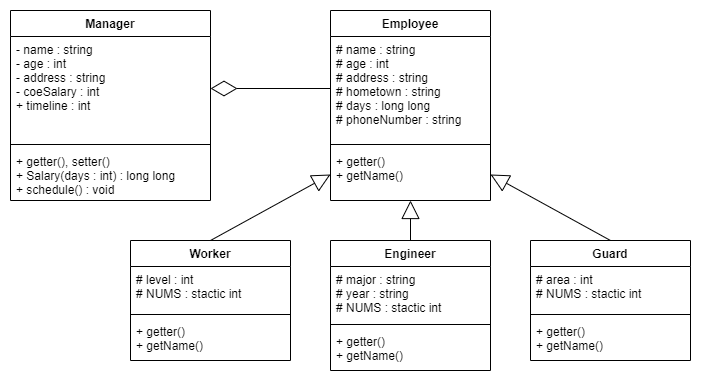

The diagram above was exported from draw.io. Its source (the exported page's mxGraphModel, read from the mxfile embedded in the PNG):
<mxGraphModel dx="1038" dy="617" grid="1" gridSize="10" guides="1" tooltips="1" connect="1" arrows="1" fold="1" page="1" pageScale="1" pageWidth="900" pageHeight="1600" math="0" shadow="0">
  <root>
    <mxCell id="0" />
    <mxCell id="1" parent="0" />
    <mxCell id="VOAjTPj3Y2-2-OU5QRT5-1" value="Employee" style="swimlane;fontStyle=1;align=center;verticalAlign=top;childLayout=stackLayout;horizontal=1;startSize=26;horizontalStack=0;resizeParent=1;resizeParentMax=0;resizeLast=0;collapsible=1;marginBottom=0;" parent="1" vertex="1">
      <mxGeometry x="440" y="80" width="160" height="190" as="geometry" />
    </mxCell>
    <mxCell id="VOAjTPj3Y2-2-OU5QRT5-2" value="# name : string&#10;# age : int&#10;# address : string&#10;# hometown : string&#10;# days : long long&#10;# phoneNumber : string" style="text;strokeColor=none;fillColor=none;align=left;verticalAlign=top;spacingLeft=4;spacingRight=4;overflow=hidden;rotatable=0;points=[[0,0.5],[1,0.5]];portConstraint=eastwest;" parent="VOAjTPj3Y2-2-OU5QRT5-1" vertex="1">
      <mxGeometry y="26" width="160" height="104" as="geometry" />
    </mxCell>
    <mxCell id="VOAjTPj3Y2-2-OU5QRT5-3" value="" style="line;strokeWidth=1;fillColor=none;align=left;verticalAlign=middle;spacingTop=-1;spacingLeft=3;spacingRight=3;rotatable=0;labelPosition=right;points=[];portConstraint=eastwest;strokeColor=inherit;" parent="VOAjTPj3Y2-2-OU5QRT5-1" vertex="1">
      <mxGeometry y="130" width="160" height="8" as="geometry" />
    </mxCell>
    <mxCell id="VOAjTPj3Y2-2-OU5QRT5-4" value="+ getter()&#10;+ getName()" style="text;strokeColor=none;fillColor=none;align=left;verticalAlign=top;spacingLeft=4;spacingRight=4;overflow=hidden;rotatable=0;points=[[0,0.5],[1,0.5]];portConstraint=eastwest;" parent="VOAjTPj3Y2-2-OU5QRT5-1" vertex="1">
      <mxGeometry y="138" width="160" height="52" as="geometry" />
    </mxCell>
    <mxCell id="VOAjTPj3Y2-2-OU5QRT5-9" value="Worker" style="swimlane;fontStyle=1;align=center;verticalAlign=top;childLayout=stackLayout;horizontal=1;startSize=26;horizontalStack=0;resizeParent=1;resizeParentMax=0;resizeLast=0;collapsible=1;marginBottom=0;" parent="1" vertex="1">
      <mxGeometry x="240" y="310" width="160" height="120" as="geometry" />
    </mxCell>
    <mxCell id="VOAjTPj3Y2-2-OU5QRT5-10" value="# level : int&#10;# NUMS : stactic int" style="text;strokeColor=none;fillColor=none;align=left;verticalAlign=top;spacingLeft=4;spacingRight=4;overflow=hidden;rotatable=0;points=[[0,0.5],[1,0.5]];portConstraint=eastwest;" parent="VOAjTPj3Y2-2-OU5QRT5-9" vertex="1">
      <mxGeometry y="26" width="160" height="44" as="geometry" />
    </mxCell>
    <mxCell id="VOAjTPj3Y2-2-OU5QRT5-11" value="" style="line;strokeWidth=1;fillColor=none;align=left;verticalAlign=middle;spacingTop=-1;spacingLeft=3;spacingRight=3;rotatable=0;labelPosition=right;points=[];portConstraint=eastwest;strokeColor=inherit;" parent="VOAjTPj3Y2-2-OU5QRT5-9" vertex="1">
      <mxGeometry y="70" width="160" height="8" as="geometry" />
    </mxCell>
    <mxCell id="VOAjTPj3Y2-2-OU5QRT5-12" value="+ getter()&#10;+ getName()" style="text;strokeColor=none;fillColor=none;align=left;verticalAlign=top;spacingLeft=4;spacingRight=4;overflow=hidden;rotatable=0;points=[[0,0.5],[1,0.5]];portConstraint=eastwest;" parent="VOAjTPj3Y2-2-OU5QRT5-9" vertex="1">
      <mxGeometry y="78" width="160" height="42" as="geometry" />
    </mxCell>
    <mxCell id="VOAjTPj3Y2-2-OU5QRT5-14" value="Manager" style="swimlane;fontStyle=1;align=center;verticalAlign=top;childLayout=stackLayout;horizontal=1;startSize=26;horizontalStack=0;resizeParent=1;resizeParentMax=0;resizeLast=0;collapsible=1;marginBottom=0;" parent="1" vertex="1">
      <mxGeometry x="120" y="80" width="200" height="190" as="geometry" />
    </mxCell>
    <mxCell id="VOAjTPj3Y2-2-OU5QRT5-15" value="- name : string&#10;- age : int&#10;- address : string&#10;- coeSalary : int&#10;+ timeline : int" style="text;strokeColor=none;fillColor=none;align=left;verticalAlign=top;spacingLeft=4;spacingRight=4;overflow=hidden;rotatable=0;points=[[0,0.5],[1,0.5]];portConstraint=eastwest;" parent="VOAjTPj3Y2-2-OU5QRT5-14" vertex="1">
      <mxGeometry y="26" width="200" height="104" as="geometry" />
    </mxCell>
    <mxCell id="VOAjTPj3Y2-2-OU5QRT5-16" value="" style="line;strokeWidth=1;fillColor=none;align=left;verticalAlign=middle;spacingTop=-1;spacingLeft=3;spacingRight=3;rotatable=0;labelPosition=right;points=[];portConstraint=eastwest;strokeColor=inherit;" parent="VOAjTPj3Y2-2-OU5QRT5-14" vertex="1">
      <mxGeometry y="130" width="200" height="8" as="geometry" />
    </mxCell>
    <mxCell id="VOAjTPj3Y2-2-OU5QRT5-17" value="+ getter(), setter()&#10;+ Salary(days : int) : long long&#10;+ schedule() : void" style="text;strokeColor=none;fillColor=none;align=left;verticalAlign=top;spacingLeft=4;spacingRight=4;overflow=hidden;rotatable=0;points=[[0,0.5],[1,0.5]];portConstraint=eastwest;" parent="VOAjTPj3Y2-2-OU5QRT5-14" vertex="1">
      <mxGeometry y="138" width="200" height="52" as="geometry" />
    </mxCell>
    <mxCell id="VOAjTPj3Y2-2-OU5QRT5-21" value="" style="endArrow=block;endSize=16;endFill=0;html=1;rounded=0;entryX=0;entryY=0.5;entryDx=0;entryDy=0;exitX=0.5;exitY=0;exitDx=0;exitDy=0;" parent="1" target="VOAjTPj3Y2-2-OU5QRT5-4" edge="1" source="VOAjTPj3Y2-2-OU5QRT5-9">
      <mxGeometry x="-0.1559" y="-30" width="160" relative="1" as="geometry">
        <mxPoint x="260" y="160" as="sourcePoint" />
        <mxPoint x="320" y="210" as="targetPoint" />
        <mxPoint as="offset" />
      </mxGeometry>
    </mxCell>
    <mxCell id="ZYkpSu-RznmmEt0ecX9W-1" value="Engineer" style="swimlane;fontStyle=1;align=center;verticalAlign=top;childLayout=stackLayout;horizontal=1;startSize=26;horizontalStack=0;resizeParent=1;resizeParentMax=0;resizeLast=0;collapsible=1;marginBottom=0;" vertex="1" parent="1">
      <mxGeometry x="440" y="310" width="160" height="130" as="geometry" />
    </mxCell>
    <mxCell id="ZYkpSu-RznmmEt0ecX9W-2" value="# major : string&#10;# year : string&#10;# NUMS : stactic int" style="text;strokeColor=none;fillColor=none;align=left;verticalAlign=top;spacingLeft=4;spacingRight=4;overflow=hidden;rotatable=0;points=[[0,0.5],[1,0.5]];portConstraint=eastwest;" vertex="1" parent="ZYkpSu-RznmmEt0ecX9W-1">
      <mxGeometry y="26" width="160" height="54" as="geometry" />
    </mxCell>
    <mxCell id="ZYkpSu-RznmmEt0ecX9W-3" value="" style="line;strokeWidth=1;fillColor=none;align=left;verticalAlign=middle;spacingTop=-1;spacingLeft=3;spacingRight=3;rotatable=0;labelPosition=right;points=[];portConstraint=eastwest;strokeColor=inherit;" vertex="1" parent="ZYkpSu-RznmmEt0ecX9W-1">
      <mxGeometry y="80" width="160" height="8" as="geometry" />
    </mxCell>
    <mxCell id="ZYkpSu-RznmmEt0ecX9W-4" value="+ getter()&#10;+ getName()" style="text;strokeColor=none;fillColor=none;align=left;verticalAlign=top;spacingLeft=4;spacingRight=4;overflow=hidden;rotatable=0;points=[[0,0.5],[1,0.5]];portConstraint=eastwest;" vertex="1" parent="ZYkpSu-RznmmEt0ecX9W-1">
      <mxGeometry y="88" width="160" height="42" as="geometry" />
    </mxCell>
    <mxCell id="ZYkpSu-RznmmEt0ecX9W-5" value="Guard" style="swimlane;fontStyle=1;align=center;verticalAlign=top;childLayout=stackLayout;horizontal=1;startSize=26;horizontalStack=0;resizeParent=1;resizeParentMax=0;resizeLast=0;collapsible=1;marginBottom=0;" vertex="1" parent="1">
      <mxGeometry x="640" y="310" width="160" height="120" as="geometry" />
    </mxCell>
    <mxCell id="ZYkpSu-RznmmEt0ecX9W-6" value="# area : int&#10;# NUMS : stactic int" style="text;strokeColor=none;fillColor=none;align=left;verticalAlign=top;spacingLeft=4;spacingRight=4;overflow=hidden;rotatable=0;points=[[0,0.5],[1,0.5]];portConstraint=eastwest;" vertex="1" parent="ZYkpSu-RznmmEt0ecX9W-5">
      <mxGeometry y="26" width="160" height="44" as="geometry" />
    </mxCell>
    <mxCell id="ZYkpSu-RznmmEt0ecX9W-7" value="" style="line;strokeWidth=1;fillColor=none;align=left;verticalAlign=middle;spacingTop=-1;spacingLeft=3;spacingRight=3;rotatable=0;labelPosition=right;points=[];portConstraint=eastwest;strokeColor=inherit;" vertex="1" parent="ZYkpSu-RznmmEt0ecX9W-5">
      <mxGeometry y="70" width="160" height="8" as="geometry" />
    </mxCell>
    <mxCell id="ZYkpSu-RznmmEt0ecX9W-8" value="+ getter()&#10;+ getName()" style="text;strokeColor=none;fillColor=none;align=left;verticalAlign=top;spacingLeft=4;spacingRight=4;overflow=hidden;rotatable=0;points=[[0,0.5],[1,0.5]];portConstraint=eastwest;" vertex="1" parent="ZYkpSu-RznmmEt0ecX9W-5">
      <mxGeometry y="78" width="160" height="42" as="geometry" />
    </mxCell>
    <mxCell id="ZYkpSu-RznmmEt0ecX9W-9" value="" style="endArrow=block;endSize=16;endFill=0;html=1;rounded=0;entryX=0.5;entryY=1;entryDx=0;entryDy=0;exitX=0.5;exitY=0;exitDx=0;exitDy=0;" edge="1" parent="1" source="ZYkpSu-RznmmEt0ecX9W-1" target="VOAjTPj3Y2-2-OU5QRT5-1">
      <mxGeometry x="-0.1559" y="-30" width="160" relative="1" as="geometry">
        <mxPoint x="330" y="320" as="sourcePoint" />
        <mxPoint x="450" y="254" as="targetPoint" />
        <mxPoint as="offset" />
      </mxGeometry>
    </mxCell>
    <mxCell id="ZYkpSu-RznmmEt0ecX9W-10" value="" style="endArrow=block;endSize=16;endFill=0;html=1;rounded=0;entryX=1;entryY=0.5;entryDx=0;entryDy=0;exitX=0.5;exitY=0;exitDx=0;exitDy=0;" edge="1" parent="1" source="ZYkpSu-RznmmEt0ecX9W-5" target="VOAjTPj3Y2-2-OU5QRT5-4">
      <mxGeometry x="-0.1559" y="-30" width="160" relative="1" as="geometry">
        <mxPoint x="340" y="330" as="sourcePoint" />
        <mxPoint x="460" y="264" as="targetPoint" />
        <mxPoint as="offset" />
      </mxGeometry>
    </mxCell>
    <mxCell id="ZYkpSu-RznmmEt0ecX9W-11" value="" style="endArrow=diamondThin;endFill=0;endSize=24;html=1;rounded=0;entryX=1;entryY=0.5;entryDx=0;entryDy=0;exitX=0;exitY=0.5;exitDx=0;exitDy=0;" edge="1" parent="1" source="VOAjTPj3Y2-2-OU5QRT5-2" target="VOAjTPj3Y2-2-OU5QRT5-15">
      <mxGeometry width="160" relative="1" as="geometry">
        <mxPoint x="370" y="290" as="sourcePoint" />
        <mxPoint x="530" y="290" as="targetPoint" />
      </mxGeometry>
    </mxCell>
  </root>
</mxGraphModel>